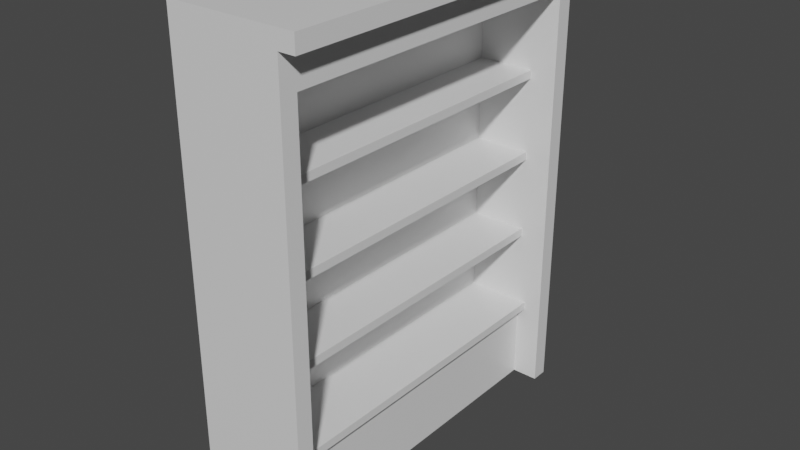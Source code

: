 # Source: Old_Bookshelf.blend  (saved by Blender 2.90.8; exported with 4.5.12 LTS)
import bpy
from mathutils import Matrix  # noqa: F401  (used for matrix-valued properties, if any)

bpy.ops.wm.read_factory_settings(use_empty=True)
scene = bpy.context.scene
scene.name = 'Scene'

# ---- collections
col_collection = bpy.data.collections.new('Collection'); scene.collection.children.link(col_collection)

# ---- materials (node trees are filled in below, after node groups)
mat_material = bpy.data.materials.new('Material')
mat_material.alpha_threshold = 0.0
mat_material.use_transparent_shadow = False
mat_material.line_color = (0.0, 0.0, 0.0, 1.0)

# ---- material node trees
mat_material.use_nodes = True; mat_material.node_tree.nodes.clear()
_N = mat_material.node_tree.nodes; _L = mat_material.node_tree.links
n0 = _N.new('ShaderNodeOutputMaterial'); n0.name = 'Material Output'; n0.location = (300, 300)
n1 = _N.new('ShaderNodeBsdfPrincipled'); n1.name = 'Principled BSDF'; n1.location = (10, 300)
n1.distribution = 'GGX'
n1.subsurface_method = 'BURLEY'
n1.inputs[2].default_value = 0.4
n1.inputs[3].default_value = 1.45
n1.inputs[27].default_value = (0.0, 0.0, 0.0, 1.0)
n1.inputs[28].default_value = 1.0
_L.new(n1.outputs[0], n0.inputs[0])
n0.is_active_output = True

# ---- world
world_world = bpy.data.worlds.new('World'); scene.world = world_world
world_world.use_nodes = True; world_world.node_tree.nodes.clear()
_N = world_world.node_tree.nodes; _L = world_world.node_tree.links
n0 = _N.new('ShaderNodeOutputWorld'); n0.name = 'World Output'; n0.location = (300, 300)
n1 = _N.new('ShaderNodeBackground'); n1.name = 'Background'; n1.location = (10, 300)
n1.inputs[0].default_value = (0.05088, 0.05088, 0.05088, 1.0)
_L.new(n1.outputs[0], n0.inputs[0])
n0.is_active_output = True
world_world.color = (0.05088, 0.05088, 0.05088)
world_world.use_sun_shadow = False
world_world.sun_shadow_jitter_overblur = 0.0

# ---- meshes
me_cube = bpy.data.meshes.new('Cube')
me_cube.from_pydata([(-0.1667, 1.0, 2.5), (-0.1667, 1.0, 0.0), (-0.1667, -1.0, 2.5), (-0.1667, -1.0, 0.0), (-0.175, -1.0, 0.975), (-0.3333, 1.0, 0.0), (-0.3333, -1.0, 2.5), (-0.3333, -1.0, 0.0), (-0.1667, 1.1, 0.0), (-0.3333, 1.1, 0.0), (-0.3333, 1.1, 2.5), (-0.3333, -1.1, 0.0), (-0.3333, -1.1, 2.5), (-0.1667, -1.1, 0.0), (-0.1667, -1.1, 2.7), (-0.3333, -1.1, 2.7), (-0.1667, 1.1, 2.7), (-0.3333, 1.1, 2.7), (0.3333, 1.0, 2.5), (0.3333, 1.0, 0.0), (0.3333, -1.0, 2.5), (0.3333, -1.0, 0.0), (0.3333, 1.1, 0.0), (0.3333, -1.1, 0.0), (0.3333, 1.1, 2.7), (0.3333, -1.1, 2.7), (-0.1667, -1.1, 2.8), (-0.3333, -1.1, 2.8), (-0.1667, 1.1, 2.8), (-0.3333, 1.1, 2.8), (0.3333, 1.1, 2.8), (0.3333, -1.1, 2.8), (0.4333, 1.1, 2.7), (0.4333, -1.1, 2.7), (0.4333, 1.1, 2.8), (0.4333, -1.1, 2.8), (-0.175, -1.0, 1.025), (-0.175, 1.0, 0.975), (-0.175, 1.0, 1.025), (0.175, -1.0, 0.975), (0.175, -1.0, 1.025), (0.175, 1.0, 0.975), (0.175, 1.0, 1.025), (-0.175, -1.0, 1.475), (-0.175, -1.0, 1.525), (-0.175, 1.0, 1.475), (-0.175, 1.0, 1.525), (0.175, -1.0, 1.475), (0.175, -1.0, 1.525), (0.175, 1.0, 1.475), (0.175, 1.0, 1.525), (-0.175, -1.0, 1.975), (-0.175, -1.0, 2.025), (-0.175, 1.0, 1.975), (-0.175, 1.0, 2.025), (0.175, -1.0, 1.975), (0.175, -1.0, 2.025), (0.175, 1.0, 1.975), (0.175, 1.0, 2.025), (-0.175, 1.0, 0.525), (-0.175, -1.0, 0.475), (-0.175, -1.0, 0.525), (-0.175, 1.0, 0.475), (0.175, -1.0, 2.421e-08), (0.175, -1.0, 0.475), (0.175, 1.0, 2.421e-08), (0.175, 1.0, 0.475), (0.175, 1.0, 0.525), (0.175, -1.0, 0.525), (0.225, 1.0, 0.525), (0.225, -1.0, 0.525), (0.225, 1.0, 0.475), (0.225, -1.0, 0.475)], [(2, 6)], [(25, 24, 32, 33), (7, 3, 13, 11), (5, 1, 3, 7), (1, 5, 9, 8), (13, 14, 15, 12, 11), (13, 3, 21, 23), (10, 17, 16, 8, 9), (19, 22, 24, 25, 23, 21, 20, 18), (2, 0, 18, 20), (3, 2, 20, 21), (0, 1, 19, 18), (14, 13, 23, 25), (16, 17, 29, 28), (8, 16, 24, 22), (1, 8, 22, 19), (27, 26, 28, 29), (28, 26, 31, 30), (24, 16, 28, 30), (15, 14, 26, 27), (17, 15, 27, 29), (14, 25, 31, 26), (33, 32, 34, 35), (31, 25, 33, 35), (24, 30, 34, 32), (30, 31, 35, 34), (9, 5, 7, 11, 12, 15, 17, 10), (41, 42, 40, 39), (37, 41, 39, 4), (42, 38, 36, 40), (49, 50, 48, 47), (45, 49, 47, 43), (50, 46, 44, 48), (57, 58, 56, 55), (53, 57, 55, 51), (58, 54, 52, 56), (65, 66, 64, 63), (67, 59, 61, 68), (64, 66, 71, 72), (62, 60, 61, 59), (60, 64, 68, 61), (66, 62, 59, 67), (72, 71, 69, 70), (66, 67, 69, 71), (67, 68, 70, 69), (68, 64, 72, 70), (1, 0, 2, 3)])
_uv = me_cube.uv_layers.new(name='UVMap')
_uv.uv.foreach_set('vector', [0.619, 0.1071, 0.619, 0.8929, 0.6548, 0.8929, 0.6548, 0.1071, 0.381, 0.1429, 0.4405, 0.1429, 0.4405, 0.1071, 0.381, 0.1071, 0.381, 0.8571, 0.4405, 0.8571, 0.4405, 0.1429, 0.381, 0.1429, 0.4405, 0.8571, 0.381, 0.8571, 0.381, 0.8929, 0.4405, 0.8929, 0.4405, 0.5, 0.4405, 1.464, 0.381, 1.464, 0.381, 1.393, 0.381, 0.5, 0.4405, 0.1071, 0.4405, 0.1429, 0.619, 0.1429, 0.619, 0.1071, 0.381, 1.393, 0.381, 1.464, 0.4405, 1.464, 0.4405, 0.5, 0.381, 0.5, 0.8571, 0.5, 0.8929, 0.5, 0.8929, 1.464, 0.1071, 1.464, 0.1071, 0.5, 0.1429, 0.5, 0.1429, 1.393, 0.8571, 1.393, 0.4405, 0.1429, 0.4405, 0.8571, 0.619, 0.8571, 0.619, 0.1429, 0.4405, 0.5, 0.4405, 1.393, 0.619, 1.393, 0.619, 0.5, 0.4405, 1.393, 0.4405, 0.5, 0.619, 0.5, 0.619, 1.393, 0.4405, 1.464, 0.4405, 0.5, 0.619, 0.5, 0.619, 1.464, 0.4405, 1.464, 0.381, 1.464, 0.381, 1.5, 0.4405, 1.5, 0.4405, 0.5, 0.4405, 1.464, 0.619, 1.464, 0.619, 0.5, 0.4405, 0.8571, 0.4405, 0.8929, 0.619, 0.8929, 0.619, 0.8571, 0.381, 0.1071, 0.4405, 0.1071, 0.4405, 0.8929, 0.381, 0.8929, 0.4405, 0.8929, 0.4405, 0.1071, 0.619, 0.1071, 0.619, 0.8929, 0.619, 1.464, 0.4405, 1.464, 0.4405, 1.5, 0.619, 1.5, 0.381, 1.464, 0.4405, 1.464, 0.4405, 1.5, 0.381, 1.5, 0.8929, 1.464, 0.1071, 1.464, 0.1071, 1.5, 0.8929, 1.5, 0.4405, 1.464, 0.619, 1.464, 0.619, 1.5, 0.4405, 1.5, 0.1071, 1.464, 0.8929, 1.464, 0.8929, 1.5, 0.1071, 1.5, 0.619, 1.5, 0.619, 1.464, 0.6548, 1.464, 0.6548, 1.5, 0.619, 1.464, 0.619, 1.5, 0.6548, 1.5, 0.6548, 1.464, 0.619, 0.8929, 0.619, 0.1071, 0.6548, 0.1071, 0.6548, 0.8929, 0.8929, 0.5, 0.8571, 0.5, 0.1429, 0.5, 0.1071, 0.5, 0.1071, 1.393, 0.1071, 1.464, 0.8929, 1.464, 0.8929, 1.393, 0.8571, 0.8482, 0.8571, 0.8661, 0.1429, 0.8661, 0.1429, 0.8482, 0.4375, 0.8571, 0.5625, 0.8571, 0.5625, 0.1429, 0.4375, 0.1429, 0.5625, 0.8571, 0.4375, 0.8571, 0.4375, 0.1429, 0.5625, 0.1429, 0.8571, 1.027, 0.8571, 1.045, 0.1429, 1.045, 0.1429, 1.027, 0.4375, 0.8571, 0.5625, 0.8571, 0.5625, 0.1429, 0.4375, 0.1429, 0.5625, 0.8571, 0.4375, 0.8571, 0.4375, 0.1429, 0.5625, 0.1429, 0.8571, 1.205, 0.8571, 1.223, 0.1429, 1.223, 0.1429, 1.205, 0.4375, 0.8571, 0.5625, 0.8571, 0.5625, 0.1429, 0.4375, 0.1429, 0.5625, 0.8571, 0.4375, 0.8571, 0.4375, 0.1429, 0.5625, 0.1429, 0.8571, 0.5, 0.8571, 0.6696, 0.1429, 0.6696, 0.1429, 0.5, 0.5625, 0.8571, 0.4375, 0.8571, 0.4375, 0.1429, 0.5625, 0.1429, 0.5625, 0.1429, 0.5625, 0.8571, 0.5804, 0.8571, 0.5804, 0.1429, 0.8571, 0.6696, 0.1429, 0.6696, 0.1429, 0.6875, 0.8571, 0.6875, 0.4375, 0.6696, 0.5625, 0.6696, 0.5625, 0.6875, 0.4375, 0.6875, 0.5625, 0.6696, 0.4375, 0.6696, 0.4375, 0.6875, 0.5625, 0.6875, 0.1429, 0.6696, 0.8571, 0.6696, 0.8571, 0.6875, 0.1429, 0.6875, 0.5625, 0.6696, 0.5625, 0.6875, 0.5804, 0.6875, 0.5804, 0.6696, 0.5625, 0.8571, 0.5625, 0.1429, 0.5804, 0.1429, 0.5804, 0.8571, 0.5625, 0.6875, 0.5625, 0.6696, 0.5804, 0.6696, 0.5804, 0.6875, 0.8571, 0.5, 0.8571, 1.393, 0.1429, 1.393, 0.1429, 0.5])
me_cube.materials.append(mat_material)
me_cube.use_remesh_preserve_volume = False
me_cube.use_remesh_preserve_attributes = False
me_cube.use_mirror_vertex_groups = False
me_cube.update()

# ---- objects
ob_cube = bpy.data.objects.new('Cube', me_cube)

# ---- transforms, parenting, visibility, modifiers, constraints
ob_cube.location = (0.0, 0.0, 0.0)
ob_cube.lock_rotations_4d = False
ob_cube.empty_display_type = 'ARROWS'
ob_cube.lineart.crease_threshold = 0.0

# ---- collection membership
col_collection.objects.link(ob_cube)

# ---- scene / render settings (as saved in the file)
scene.frame_start = 1; scene.frame_end = 250; scene.frame_set(1)
scene.render.engine = 'BLENDER_EEVEE_NEXT'
scene.cycles.use_denoising = False
scene.cycles.samples = 128
scene.cycles.sampling_pattern = 'TABULATED_SOBOL'
scene.cycles.use_adaptive_sampling = False
scene.cycles.use_light_tree = False
scene.view_settings.view_transform = 'Filmic'
bpy.context.view_layer.update()

# ---- added for rendering (the .blend has no active camera and no usable light): camera, sun
cam_auto = bpy.data.cameras.new('AutoCamera')
cam_auto.lens = 50.0
cam_auto.sensor_width = 36.0
cam_auto.clip_end = 1000.0
ob_auto_camera = bpy.data.objects.new('AutoCamera', cam_auto)
scene.collection.objects.link(ob_auto_camera)
ob_auto_camera.location = (3.42013, -4.04415, 4.0961)
ob_auto_camera.rotation_euler = (1.09748, -7.21219e-08, 0.694738)
scene.camera = ob_auto_camera
light_auto_sun = bpy.data.lights.new('AutoSun', 'SUN')
light_auto_sun.energy = 3.0
light_auto_sun.angle = 0.0523599
ob_auto_sun = bpy.data.objects.new('AutoSun', light_auto_sun)
scene.collection.objects.link(ob_auto_sun)
ob_auto_sun.rotation_euler = (0.872665, 0.174533, 0.523599)
bpy.context.view_layer.update()
